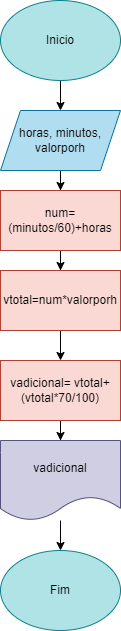

The diagram above was exported from draw.io. Its source (the exported page's mxGraphModel, read from the mxfile embedded in the PNG):
<mxGraphModel dx="880" dy="484" grid="1" gridSize="10" guides="1" tooltips="1" connect="1" arrows="1" fold="1" page="1" pageScale="1" pageWidth="827" pageHeight="1169" math="0" shadow="0">
  <root>
    <mxCell id="0" />
    <mxCell id="1" parent="0" />
    <mxCell id="EN8NUkOYNyOQ-EesZXZM-3" value="" style="edgeStyle=orthogonalEdgeStyle;rounded=0;orthogonalLoop=1;jettySize=auto;html=1;" edge="1" parent="1" source="EN8NUkOYNyOQ-EesZXZM-1" target="EN8NUkOYNyOQ-EesZXZM-2">
      <mxGeometry relative="1" as="geometry" />
    </mxCell>
    <mxCell id="EN8NUkOYNyOQ-EesZXZM-1" value="Inicio" style="ellipse;whiteSpace=wrap;html=1;fillColor=#b0e3e6;strokeColor=#0e8088;" vertex="1" parent="1">
      <mxGeometry x="300" y="10" width="120" height="80" as="geometry" />
    </mxCell>
    <mxCell id="EN8NUkOYNyOQ-EesZXZM-5" value="" style="edgeStyle=orthogonalEdgeStyle;rounded=0;orthogonalLoop=1;jettySize=auto;html=1;" edge="1" parent="1" source="EN8NUkOYNyOQ-EesZXZM-2" target="EN8NUkOYNyOQ-EesZXZM-4">
      <mxGeometry relative="1" as="geometry" />
    </mxCell>
    <mxCell id="EN8NUkOYNyOQ-EesZXZM-2" value="horas, minutos, valorporh" style="shape=parallelogram;perimeter=parallelogramPerimeter;whiteSpace=wrap;html=1;fixedSize=1;fillColor=#b1ddf0;strokeColor=#10739e;" vertex="1" parent="1">
      <mxGeometry x="300" y="120" width="120" height="60" as="geometry" />
    </mxCell>
    <mxCell id="EN8NUkOYNyOQ-EesZXZM-7" value="" style="edgeStyle=orthogonalEdgeStyle;rounded=0;orthogonalLoop=1;jettySize=auto;html=1;" edge="1" parent="1" source="EN8NUkOYNyOQ-EesZXZM-4" target="EN8NUkOYNyOQ-EesZXZM-6">
      <mxGeometry relative="1" as="geometry" />
    </mxCell>
    <mxCell id="EN8NUkOYNyOQ-EesZXZM-4" value="num=(minutos/60)+horas" style="whiteSpace=wrap;html=1;fillColor=#fad9d5;strokeColor=#ae4132;" vertex="1" parent="1">
      <mxGeometry x="300" y="200" width="120" height="60" as="geometry" />
    </mxCell>
    <mxCell id="EN8NUkOYNyOQ-EesZXZM-9" value="" style="edgeStyle=orthogonalEdgeStyle;rounded=0;orthogonalLoop=1;jettySize=auto;html=1;" edge="1" parent="1" source="EN8NUkOYNyOQ-EesZXZM-6" target="EN8NUkOYNyOQ-EesZXZM-8">
      <mxGeometry relative="1" as="geometry" />
    </mxCell>
    <mxCell id="EN8NUkOYNyOQ-EesZXZM-6" value="vtotal=num*valorporh" style="whiteSpace=wrap;html=1;fillColor=#fad9d5;strokeColor=#ae4132;" vertex="1" parent="1">
      <mxGeometry x="300" y="280" width="120" height="60" as="geometry" />
    </mxCell>
    <mxCell id="EN8NUkOYNyOQ-EesZXZM-11" value="" style="edgeStyle=orthogonalEdgeStyle;rounded=0;orthogonalLoop=1;jettySize=auto;html=1;" edge="1" parent="1" source="EN8NUkOYNyOQ-EesZXZM-8" target="EN8NUkOYNyOQ-EesZXZM-10">
      <mxGeometry relative="1" as="geometry" />
    </mxCell>
    <mxCell id="EN8NUkOYNyOQ-EesZXZM-8" value="vadicional= vtotal+(vtotal*70/100)" style="whiteSpace=wrap;html=1;fillColor=#fad9d5;strokeColor=#ae4132;" vertex="1" parent="1">
      <mxGeometry x="300" y="370" width="120" height="60" as="geometry" />
    </mxCell>
    <mxCell id="EN8NUkOYNyOQ-EesZXZM-13" value="" style="edgeStyle=orthogonalEdgeStyle;rounded=0;orthogonalLoop=1;jettySize=auto;html=1;" edge="1" parent="1" source="EN8NUkOYNyOQ-EesZXZM-10" target="EN8NUkOYNyOQ-EesZXZM-12">
      <mxGeometry relative="1" as="geometry" />
    </mxCell>
    <mxCell id="EN8NUkOYNyOQ-EesZXZM-10" value="vadicional" style="shape=document;whiteSpace=wrap;html=1;boundedLbl=1;fillColor=#d0cee2;strokeColor=#56517e;" vertex="1" parent="1">
      <mxGeometry x="300" y="450" width="120" height="80" as="geometry" />
    </mxCell>
    <mxCell id="EN8NUkOYNyOQ-EesZXZM-12" value="Fim" style="ellipse;whiteSpace=wrap;html=1;fillColor=#b0e3e6;strokeColor=#0e8088;" vertex="1" parent="1">
      <mxGeometry x="300" y="560" width="120" height="80" as="geometry" />
    </mxCell>
  </root>
</mxGraphModel>